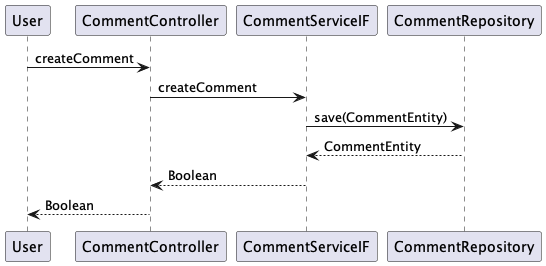

The diagram above was rendered by PlantUML. Its source (embedded in the PNG):
@startuml
participant User
participant CommentController
participant CommentServiceIF
participant CommentRepository

User -> CommentController: createComment
CommentController -> CommentServiceIF: createComment
CommentServiceIF -> CommentRepository: save(CommentEntity)
CommentRepository --> CommentServiceIF: CommentEntity
CommentServiceIF --> CommentController: Boolean
CommentController --> User: Boolean
@enduml